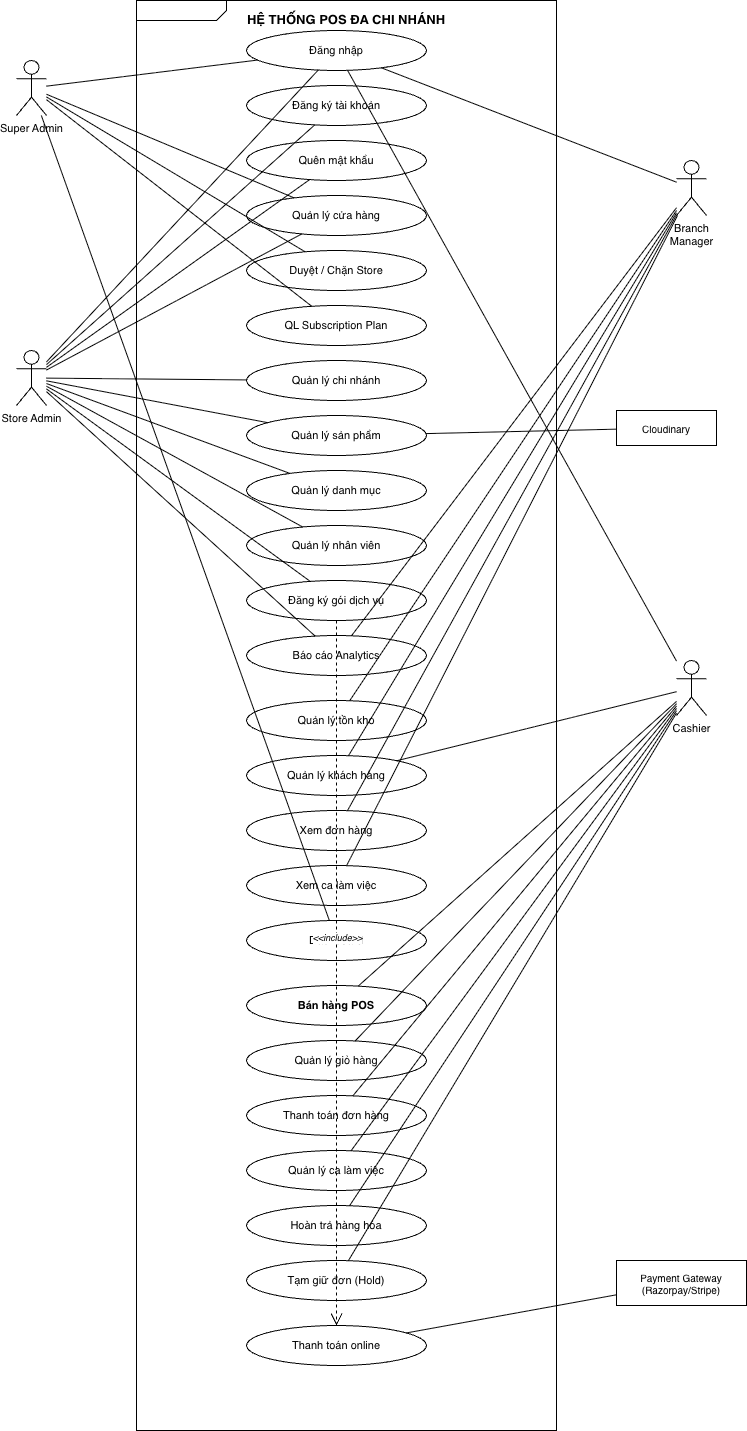

The diagram above was exported from draw.io. Its source (the exported page's mxGraphModel, read from the mxfile embedded in the PNG):
<mxGraphModel dx="2157" dy="1450" grid="1" gridSize="10" guides="1" tooltips="1" connect="1" arrows="1" fold="1" page="1" pageScale="1" pageWidth="827" pageHeight="1600" math="0" shadow="0">
  <root>
    <mxCell id="0" />
    <mxCell id="1" parent="0" />
    <mxCell id="sb" parent="1" style="shape=mxgraph.sysml.package;whiteSpace=wrap;html=1;align=center;verticalAlign=top;spacingTop=5;fontSize=13;fillColor=none;strokeColor=#000000;labelPosition=center;" value="&lt;b&gt;HỆ THỐNG POS ĐA CHI NHÁNH&lt;/b&gt;" vertex="1">
      <mxGeometry height="1430" width="420" x="200" y="20" as="geometry" />
    </mxCell>
    <mxCell id="a1" parent="1" style="shape=umlActor;verticalLabelPosition=bottom;verticalAlign=top;html=1;outlineConnect=0;fontSize=11;strokeColor=#000000;" value="Super Admin" vertex="1">
      <mxGeometry height="55" width="30" x="80" y="80" as="geometry" />
    </mxCell>
    <mxCell id="a2" parent="1" style="shape=umlActor;verticalLabelPosition=bottom;verticalAlign=top;html=1;outlineConnect=0;fontSize=11;strokeColor=#000000;" value="Store Admin" vertex="1">
      <mxGeometry height="55" width="30" x="80" y="370" as="geometry" />
    </mxCell>
    <mxCell id="a3" parent="1" style="shape=umlActor;verticalLabelPosition=bottom;verticalAlign=top;html=1;outlineConnect=0;fontSize=11;strokeColor=#000000;" value="Branch&#10;Manager" vertex="1">
      <mxGeometry height="55" width="30" x="740" y="180" as="geometry" />
    </mxCell>
    <mxCell id="a4" parent="1" style="shape=umlActor;verticalLabelPosition=bottom;verticalAlign=top;html=1;outlineConnect=0;fontSize=11;strokeColor=#000000;" value="Cashier" vertex="1">
      <mxGeometry height="55" width="30" x="740" y="680" as="geometry" />
    </mxCell>
    <mxCell id="a5" parent="1" style="shape=rect;whiteSpace=wrap;html=1;fontSize=10;fillColor=none;strokeColor=#000000;" value="Payment Gateway&#10;(Razorpay/Stripe)" vertex="1">
      <mxGeometry height="45" width="130" x="680" y="1280" as="geometry" />
    </mxCell>
    <mxCell id="a6" parent="1" style="shape=rect;whiteSpace=wrap;html=1;fontSize=10;fillColor=none;strokeColor=#000000;" value="Cloudinary" vertex="1">
      <mxGeometry height="35" width="100" x="680" y="430" as="geometry" />
    </mxCell>
    <mxCell id="u01" parent="1" style="ellipse;whiteSpace=wrap;html=1;fontSize=11;fillColor=none;strokeColor=#000000;" value="Đăng nhập" vertex="1">
      <mxGeometry height="40" width="180" x="310" y="50" as="geometry" />
    </mxCell>
    <mxCell id="u02" parent="1" style="ellipse;whiteSpace=wrap;html=1;fontSize=11;fillColor=none;strokeColor=#000000;" value="Đăng ký tài khoản" vertex="1">
      <mxGeometry height="40" width="180" x="310" y="105" as="geometry" />
    </mxCell>
    <mxCell id="u03" parent="1" style="ellipse;whiteSpace=wrap;html=1;fontSize=11;fillColor=none;strokeColor=#000000;" value="Quên mật khẩu" vertex="1">
      <mxGeometry height="40" width="180" x="310" y="160" as="geometry" />
    </mxCell>
    <mxCell id="u04" parent="1" style="ellipse;whiteSpace=wrap;html=1;fontSize=11;fillColor=none;strokeColor=#000000;" value="Quản lý cửa hàng" vertex="1">
      <mxGeometry height="40" width="180" x="310" y="215" as="geometry" />
    </mxCell>
    <mxCell id="u05" parent="1" style="ellipse;whiteSpace=wrap;html=1;fontSize=11;fillColor=none;strokeColor=#000000;" value="Duyệt / Chặn Store" vertex="1">
      <mxGeometry height="40" width="180" x="310" y="270" as="geometry" />
    </mxCell>
    <mxCell id="u06" parent="1" style="ellipse;whiteSpace=wrap;html=1;fontSize=11;fillColor=none;strokeColor=#000000;" value="QL Subscription Plan" vertex="1">
      <mxGeometry height="40" width="180" x="310" y="325" as="geometry" />
    </mxCell>
    <mxCell id="u07" parent="1" style="ellipse;whiteSpace=wrap;html=1;fontSize=11;fillColor=none;strokeColor=#000000;" value="Quản lý chi nhánh" vertex="1">
      <mxGeometry height="40" width="180" x="310" y="380" as="geometry" />
    </mxCell>
    <mxCell id="u08" parent="1" style="ellipse;whiteSpace=wrap;html=1;fontSize=11;fillColor=none;strokeColor=#000000;" value="Quản lý sản phẩm" vertex="1">
      <mxGeometry height="40" width="180" x="310" y="435" as="geometry" />
    </mxCell>
    <mxCell id="u09" parent="1" style="ellipse;whiteSpace=wrap;html=1;fontSize=11;fillColor=none;strokeColor=#000000;" value="Quản lý danh mục" vertex="1">
      <mxGeometry height="40" width="180" x="310" y="490" as="geometry" />
    </mxCell>
    <mxCell id="u10" parent="1" style="ellipse;whiteSpace=wrap;html=1;fontSize=11;fillColor=none;strokeColor=#000000;" value="Quản lý nhân viên" vertex="1">
      <mxGeometry height="40" width="180" x="310" y="545" as="geometry" />
    </mxCell>
    <mxCell id="u11" parent="1" style="ellipse;whiteSpace=wrap;html=1;fontSize=11;fillColor=none;strokeColor=#000000;" value="Đăng ký gói dịch vụ" vertex="1">
      <mxGeometry height="40" width="180" x="310" y="600" as="geometry" />
    </mxCell>
    <mxCell id="u12" parent="1" style="ellipse;whiteSpace=wrap;html=1;fontSize=11;fillColor=none;strokeColor=#000000;" value="Báo cáo Analytics" vertex="1">
      <mxGeometry height="40" width="180" x="310" y="655" as="geometry" />
    </mxCell>
    <mxCell id="u13" parent="1" style="ellipse;whiteSpace=wrap;html=1;fontSize=11;fillColor=none;strokeColor=#000000;" value="Quản lý tồn kho" vertex="1">
      <mxGeometry height="40" width="180" x="310" y="720" as="geometry" />
    </mxCell>
    <mxCell id="u14" parent="1" style="ellipse;whiteSpace=wrap;html=1;fontSize=11;fillColor=none;strokeColor=#000000;" value="Quản lý khách hàng" vertex="1">
      <mxGeometry height="40" width="180" x="310" y="775" as="geometry" />
    </mxCell>
    <mxCell id="u15" parent="1" style="ellipse;whiteSpace=wrap;html=1;fontSize=11;fillColor=none;strokeColor=#000000;" value="Xem đơn hàng" vertex="1">
      <mxGeometry height="40" width="180" x="310" y="830" as="geometry" />
    </mxCell>
    <mxCell id="u16" parent="1" style="ellipse;whiteSpace=wrap;html=1;fontSize=11;fillColor=none;strokeColor=#000000;" value="Xem ca làm việc" vertex="1">
      <mxGeometry height="40" width="180" x="310" y="885" as="geometry" />
    </mxCell>
    <mxCell id="u17" parent="1" style="ellipse;whiteSpace=wrap;html=1;fontSize=11;fillColor=none;strokeColor=#000000;" value="Dashboard" vertex="1">
      <mxGeometry height="40" width="180" x="310" y="940" as="geometry" />
    </mxCell>
    <mxCell id="u18" parent="1" style="ellipse;whiteSpace=wrap;html=1;fontSize=11;fillColor=none;strokeColor=#000000;fontStyle=1;" value="Bán hàng POS" vertex="1">
      <mxGeometry height="40" width="180" x="310" y="1005" as="geometry" />
    </mxCell>
    <mxCell id="u19" parent="1" style="ellipse;whiteSpace=wrap;html=1;fontSize=11;fillColor=none;strokeColor=#000000;" value="Quản lý giỏ hàng" vertex="1">
      <mxGeometry height="40" width="180" x="310" y="1060" as="geometry" />
    </mxCell>
    <mxCell id="u20" parent="1" style="ellipse;whiteSpace=wrap;html=1;fontSize=11;fillColor=none;strokeColor=#000000;" value="Thanh toán đơn hàng" vertex="1">
      <mxGeometry height="40" width="180" x="310" y="1115" as="geometry" />
    </mxCell>
    <mxCell id="u21" parent="1" style="ellipse;whiteSpace=wrap;html=1;fontSize=11;fillColor=none;strokeColor=#000000;" value="Quản lý ca làm việc" vertex="1">
      <mxGeometry height="40" width="180" x="310" y="1170" as="geometry" />
    </mxCell>
    <mxCell id="u22" parent="1" style="ellipse;whiteSpace=wrap;html=1;fontSize=11;fillColor=none;strokeColor=#000000;" value="Hoàn trả hàng hóa" vertex="1">
      <mxGeometry height="40" width="180" x="310" y="1225" as="geometry" />
    </mxCell>
    <mxCell id="u23" parent="1" style="ellipse;whiteSpace=wrap;html=1;fontSize=11;fillColor=none;strokeColor=#000000;" value="Tạm giữ đơn (Hold)" vertex="1">
      <mxGeometry height="40" width="180" x="310" y="1280" as="geometry" />
    </mxCell>
    <mxCell id="u24" parent="1" style="ellipse;whiteSpace=wrap;html=1;fontSize=11;fillColor=none;strokeColor=#000000;" value="Thanh toán online" vertex="1">
      <mxGeometry height="40" width="180" x="310" y="1345" as="geometry" />
    </mxCell>
    <mxCell id="c01" edge="1" parent="1" source="a1" style="endArrow=none;strokeColor=#000000;" target="u01">
      <mxGeometry relative="1" as="geometry" />
    </mxCell>
    <mxCell id="c02" edge="1" parent="1" source="a1" style="endArrow=none;strokeColor=#000000;" target="u04">
      <mxGeometry relative="1" as="geometry" />
    </mxCell>
    <mxCell id="c03" edge="1" parent="1" source="a1" style="endArrow=none;strokeColor=#000000;" target="u05">
      <mxGeometry relative="1" as="geometry" />
    </mxCell>
    <mxCell id="c04" edge="1" parent="1" source="a1" style="endArrow=none;strokeColor=#000000;" target="u06">
      <mxGeometry relative="1" as="geometry" />
    </mxCell>
    <mxCell id="c05" edge="1" parent="1" source="a1" style="endArrow=none;strokeColor=#000000;" target="u17">
      <mxGeometry relative="1" as="geometry" />
    </mxCell>
    <mxCell id="c10" edge="1" parent="1" source="a2" style="endArrow=none;strokeColor=#000000;" target="u01">
      <mxGeometry relative="1" as="geometry" />
    </mxCell>
    <mxCell id="c11" edge="1" parent="1" source="a2" style="endArrow=none;strokeColor=#000000;" target="u02">
      <mxGeometry relative="1" as="geometry" />
    </mxCell>
    <mxCell id="c12" edge="1" parent="1" source="a2" style="endArrow=none;strokeColor=#000000;" target="u03">
      <mxGeometry relative="1" as="geometry" />
    </mxCell>
    <mxCell id="c13" edge="1" parent="1" source="a2" style="endArrow=none;strokeColor=#000000;" target="u04">
      <mxGeometry relative="1" as="geometry" />
    </mxCell>
    <mxCell id="c14" edge="1" parent="1" source="a2" style="endArrow=none;strokeColor=#000000;" target="u07">
      <mxGeometry relative="1" as="geometry" />
    </mxCell>
    <mxCell id="c15" edge="1" parent="1" source="a2" style="endArrow=none;strokeColor=#000000;" target="u08">
      <mxGeometry relative="1" as="geometry" />
    </mxCell>
    <mxCell id="c16" edge="1" parent="1" source="a2" style="endArrow=none;strokeColor=#000000;" target="u09">
      <mxGeometry relative="1" as="geometry" />
    </mxCell>
    <mxCell id="c17" edge="1" parent="1" source="a2" style="endArrow=none;strokeColor=#000000;" target="u10">
      <mxGeometry relative="1" as="geometry" />
    </mxCell>
    <mxCell id="c18" edge="1" parent="1" source="a2" style="endArrow=none;strokeColor=#000000;" target="u11">
      <mxGeometry relative="1" as="geometry" />
    </mxCell>
    <mxCell id="c19" edge="1" parent="1" source="a2" style="endArrow=none;strokeColor=#000000;" target="u12">
      <mxGeometry relative="1" as="geometry" />
    </mxCell>
    <mxCell id="c30" edge="1" parent="1" source="a3" style="endArrow=none;strokeColor=#000000;" target="u01">
      <mxGeometry relative="1" as="geometry" />
    </mxCell>
    <mxCell id="c31" edge="1" parent="1" source="a3" style="endArrow=none;strokeColor=#000000;" target="u13">
      <mxGeometry relative="1" as="geometry" />
    </mxCell>
    <mxCell id="c32" edge="1" parent="1" source="a3" style="endArrow=none;strokeColor=#000000;" target="u14">
      <mxGeometry relative="1" as="geometry" />
    </mxCell>
    <mxCell id="c33" edge="1" parent="1" source="a3" style="endArrow=none;strokeColor=#000000;" target="u15">
      <mxGeometry relative="1" as="geometry" />
    </mxCell>
    <mxCell id="c34" edge="1" parent="1" source="a3" style="endArrow=none;strokeColor=#000000;" target="u16">
      <mxGeometry relative="1" as="geometry" />
    </mxCell>
    <mxCell id="c35" edge="1" parent="1" source="a3" style="endArrow=none;strokeColor=#000000;" target="u12">
      <mxGeometry relative="1" as="geometry" />
    </mxCell>
    <mxCell id="c40" edge="1" parent="1" source="a4" style="endArrow=none;strokeColor=#000000;" target="u01">
      <mxGeometry relative="1" as="geometry" />
    </mxCell>
    <mxCell id="c41" edge="1" parent="1" source="a4" style="endArrow=none;strokeColor=#000000;" target="u18">
      <mxGeometry relative="1" as="geometry" />
    </mxCell>
    <mxCell id="c42" edge="1" parent="1" source="a4" style="endArrow=none;strokeColor=#000000;" target="u19">
      <mxGeometry relative="1" as="geometry" />
    </mxCell>
    <mxCell id="c43" edge="1" parent="1" source="a4" style="endArrow=none;strokeColor=#000000;" target="u20">
      <mxGeometry relative="1" as="geometry" />
    </mxCell>
    <mxCell id="c44" edge="1" parent="1" source="a4" style="endArrow=none;strokeColor=#000000;" target="u21">
      <mxGeometry relative="1" as="geometry" />
    </mxCell>
    <mxCell id="c45" edge="1" parent="1" source="a4" style="endArrow=none;strokeColor=#000000;" target="u22">
      <mxGeometry relative="1" as="geometry" />
    </mxCell>
    <mxCell id="c46" edge="1" parent="1" source="a4" style="endArrow=none;strokeColor=#000000;" target="u23">
      <mxGeometry relative="1" as="geometry" />
    </mxCell>
    <mxCell id="c47" edge="1" parent="1" source="a4" style="endArrow=none;strokeColor=#000000;" target="u14">
      <mxGeometry relative="1" as="geometry" />
    </mxCell>
    <mxCell id="c50" edge="1" parent="1" source="a5" style="endArrow=none;strokeColor=#000000;" target="u24">
      <mxGeometry relative="1" as="geometry" />
    </mxCell>
    <mxCell id="c51" edge="1" parent="1" source="a6" style="endArrow=none;strokeColor=#000000;" target="u08">
      <mxGeometry relative="1" as="geometry" />
    </mxCell>
    <mxCell id="inc1" edge="1" parent="1" source="u11" style="endArrow=open;endSize=10;dashed=1;strokeColor=#000000;html=1;" target="u24">
      <mxGeometry relative="1" as="geometry" />
    </mxCell>
    <mxCell id="inc1_lbl" connectable="0" parent="inc1" style="edgeLabel;html=1;align=center;verticalAlign=middle;resizable=0;points=[];fontSize=9;" value="&lt;i&gt;&amp;lt;&amp;lt;include&amp;gt;&amp;gt;&lt;/i&gt;" vertex="1">
      <mxGeometry relative="1" x="-0.1" as="geometry">
        <mxPoint as="offset" />
      </mxGeometry>
    </mxCell>
  </root>
</mxGraphModel>